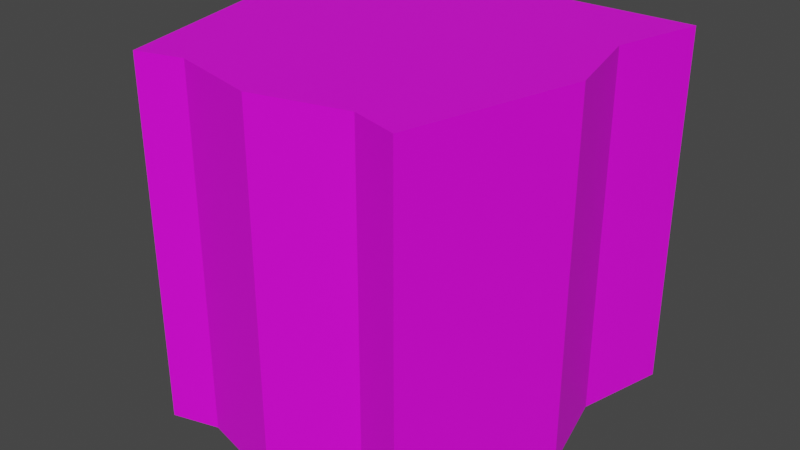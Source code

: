 # Source: tile_5.blend  (saved by Blender 2.82.7; exported with 4.5.12 LTS)
import bpy
from mathutils import Matrix  # noqa: F401  (used for matrix-valued properties, if any)

bpy.ops.wm.read_factory_settings(use_empty=True)
scene = bpy.context.scene
scene.name = 'Scene'

# ---- collections
col_collection = bpy.data.collections.new('Collection'); scene.collection.children.link(col_collection)

# ---- images (referenced by path relative to the original .blend; pixels are not part of the script)
import os
ASSET_DIR = os.environ.get("B2B_ASSET_DIR", "")  # directory of the original .blend (textures are referenced by path, not embedded)
HERE = os.path.dirname(os.path.abspath(__file__))  # packed textures are extracted next to this script under _unpacked/

def load_image(name, relpath, width, height, colorspace="sRGB"):
    """Load a texture the original file referenced (path relative to the .blend, or extracted next to this script)."""
    p = next((c for c in (os.path.join(HERE, relpath), os.path.join(ASSET_DIR, relpath)) if relpath and os.path.exists(c)), "")
    if p:
        img = bpy.data.images.load(p, check_existing=True)
        img.name = name
    else:  # same state as the original file: an image datablock whose file is absent (Cycles renders it pink)
        img = bpy.data.images.new(name, width, height)
        img.source = "FILE"
        img.filepath = "//" + (relpath or name)
    img.colorspace_settings.name = colorspace
    return img
img_test_ground_png = load_image('test_ground.png', 'test_ground.png', 1024, 1024, 'sRGB')

# ---- materials (node trees are filled in below, after node groups)
mat_full = bpy.data.materials.new('full')
mat_full.use_transparent_shadow = False
mat_white = bpy.data.materials.new('white')
mat_white.use_transparent_shadow = False

# ---- material node trees
mat_full.use_nodes = True; mat_full.node_tree.nodes.clear()
_N = mat_full.node_tree.nodes; _L = mat_full.node_tree.links
n0 = _N.new('ShaderNodeOutputMaterial'); n0.name = 'Material Output'; n0.location = (300, 300)
n1 = _N.new('ShaderNodeBsdfPrincipled'); n1.name = 'Principled BSDF'; n1.location = (10, 300)
n1.distribution = 'GGX'
n1.subsurface_method = 'BURLEY'
n1.inputs[3].default_value = 1.45
n1.inputs[27].default_value = (0.0, 0.0, 0.0, 1.0)
n1.inputs[28].default_value = 1.0
n2 = _N.new('ShaderNodeTexImage'); n2.name = 'Image Texture'; n2.location = (-280, 260)
n2.image = img_test_ground_png
_L.new(n1.outputs[0], n0.inputs[0])
_L.new(n2.outputs[0], n1.inputs[0])
n0.is_active_output = True
mat_white.use_nodes = True; mat_white.node_tree.nodes.clear()
_N = mat_white.node_tree.nodes; _L = mat_white.node_tree.links
n0 = _N.new('ShaderNodeOutputMaterial'); n0.name = 'Material Output'; n0.location = (300, 300)
n1 = _N.new('ShaderNodeBsdfPrincipled'); n1.name = 'Principled BSDF'; n1.location = (10, 300)
n1.distribution = 'GGX'
n1.subsurface_method = 'BURLEY'
n1.inputs[3].default_value = 1.45
n1.inputs[27].default_value = (0.0, 0.0, 0.0, 1.0)
n1.inputs[28].default_value = 1.0
_L.new(n1.outputs[0], n0.inputs[0])
n0.is_active_output = True

# ---- world
world_world = bpy.data.worlds.new('World'); scene.world = world_world
world_world.use_nodes = True; world_world.node_tree.nodes.clear()
_N = world_world.node_tree.nodes; _L = world_world.node_tree.links
n0 = _N.new('ShaderNodeOutputWorld'); n0.name = 'World Output'; n0.location = (300, 300)
n1 = _N.new('ShaderNodeBackground'); n1.name = 'Background'; n1.location = (10, 300)
n1.inputs[0].default_value = (0.05088, 0.05088, 0.05088, 1.0)
_L.new(n1.outputs[0], n0.inputs[0])
n0.is_active_output = True
world_world.color = (0.05088, 0.05088, 0.05088)
world_world.use_sun_shadow = False
world_world.sun_shadow_jitter_overblur = 0.0

# ---- meshes
me_cube_025 = bpy.data.meshes.new('Cube.025')
me_cube_025.from_pydata([(0.7582, 0.9493, 1.0), (0.7582, 0.9493, -1.0), (1.0, -1.0, 1.0), (1.0, -1.0, -1.0), (-0.7582, 0.9493, 1.0), (-0.7582, 0.9493, -1.0), (-1.0, -1.0, 1.0), (-1.0, -1.0, -1.0), (0.0, 1.0, -1.0), (0.0, -1.0, 1.0), (0.0, -1.0, -1.0), (0.0, 1.0, 1.0), (0.5, -1.0, -1.0), (0.5, 0.8755, 1.0), (0.5, 0.8755, -1.0), (0.5, -1.0, 1.0), (-0.5, 0.8755, -1.0), (-0.5, -1.0, 1.0), (-0.5, -1.0, -1.0), (-0.5, 0.8755, 1.0), (-1.0, 0.0, -1.0), (1.0, 0.0, 1.0), (-1.0, 0.0, 1.0), (1.0, 0.0, -1.0), (0.0, 0.0, -1.0), (0.0, 0.0, 1.0), (0.5, -0.06223, 1.0), (0.5, -0.06223, -1.0), (-0.5, -0.06223, -1.0), (-0.5, -0.06223, 1.0), (-0.8723, 0.5, 1.0), (0.8723, 0.5, -1.0), (-0.8723, 0.5, -1.0), (0.8723, 0.5, 1.0), (0.0, 0.5, -1.0), (0.0, 0.5, 1.0), (0.5, 0.4067, 1.0), (0.5, 0.4067, -1.0), (-0.5, 0.4067, -1.0), (-0.5, 0.4067, 1.0), (-0.8723, -0.5, -1.0), (0.8723, -0.5, 1.0), (0.0, -0.5, -1.0), (0.0, -0.5, 1.0), (0.5, -0.5311, 1.0), (0.5, -0.5311, -1.0), (-0.5, -0.5311, -1.0), (-0.5, -0.5311, 1.0), (-0.8723, -0.5, 1.0), (0.8723, -0.5, -1.0), (0.7582, 0.9493, 0.0), (-0.9977, -1.0, 0.0), (1.0, -1.0, 0.0), (-0.756, 0.9493, 0.0), (0.0, 1.0, 0.0), (0.0, -1.0, 0.0), (0.5, -1.0, 0.0), (0.5, 0.8755, 0.0), (-0.5, 0.8755, 0.0), (-0.5, -1.0, 0.0), (1.0, 0.0, 0.0), (-0.9977, -7.38e-10, 0.0), (0.8723, 0.5, 0.0), (-0.8701, 0.5, 0.0), (-0.8701, -0.5, 0.0), (0.8723, -0.5, 0.0)], [], [(47, 48, 6, 17), (59, 17, 6, 51), (63, 30, 4, 53), (45, 49, 3, 12), (65, 41, 2, 52), (57, 13, 0, 50), (58, 19, 11, 54), (46, 42, 10, 18), (56, 15, 9, 55), (44, 43, 9, 15), (41, 44, 15, 2), (52, 2, 15, 56), (54, 11, 13, 57), (42, 45, 12, 10), (40, 46, 18, 7), (53, 4, 19, 58), (55, 9, 17, 59), (43, 47, 17, 9), (35, 39, 29, 25), (32, 38, 28, 20), (34, 37, 27, 24), (33, 36, 26, 21), (36, 35, 25, 26), (38, 34, 24, 28), (62, 33, 21, 60), (37, 31, 23, 27), (64, 48, 22, 61), (39, 30, 22, 29), (19, 4, 30, 39), (14, 1, 31, 37), (50, 0, 33, 62), (16, 8, 34, 38), (13, 11, 35, 36), (0, 13, 36, 33), (8, 14, 37, 34), (5, 16, 38, 32), (11, 19, 39, 35), (61, 22, 30, 63), (51, 6, 48, 64), (25, 29, 47, 43), (20, 28, 46, 40), (24, 27, 45, 42), (21, 26, 44, 41), (26, 25, 43, 44), (28, 24, 42, 46), (60, 21, 41, 65), (27, 23, 49, 45), (29, 22, 48, 47), (23, 60, 65, 49), (7, 51, 64, 40), (20, 61, 63, 32), (1, 50, 62, 31), (40, 64, 61, 20), (31, 62, 60, 23), (10, 55, 59, 18), (5, 53, 58, 16), (8, 54, 57, 14), (3, 52, 56, 12), (12, 56, 55, 10), (16, 58, 54, 8), (14, 57, 50, 1), (49, 65, 52, 3), (32, 63, 53, 5), (18, 59, 51, 7)])
_uv = me_cube_025.uv_layers.new(name='UVMap')
_uv.uv.foreach_set('vector', [0.3285, 0.5915, 0.391, 0.5915, 0.391, 0.654, 0.3285, 0.654, 0.8492, 0.8357, 0.9474, 0.8357, 0.9474, 0.8848, 0.8492, 0.8848, 0.8492, 0.2465, 0.9474, 0.2465, 0.9474, 0.2956, 0.8492, 0.2956, 0.7019, 0.6393, 0.751, 0.6393, 0.751, 0.6884, 0.7019, 0.6884, 0.8492, 0.6393, 0.9474, 0.6393, 0.9474, 0.6884, 0.8492, 0.6884, 0.8492, 0.4429, 0.9474, 0.4429, 0.9474, 0.492, 0.8492, 0.492, 0.8492, 0.3447, 0.9474, 0.3447, 0.9474, 0.3938, 0.8492, 0.3938, 0.6037, 0.6393, 0.6528, 0.6393, 0.6528, 0.6884, 0.6037, 0.6884, 0.8492, 0.7375, 0.9474, 0.7375, 0.9474, 0.7866, 0.8492, 0.7866, 0.2035, 0.5915, 0.266, 0.5915, 0.266, 0.654, 0.2035, 0.654, 0.141, 0.5915, 0.2035, 0.5915, 0.2035, 0.654, 0.141, 0.654, 0.8492, 0.6884, 0.9474, 0.6884, 0.9474, 0.7375, 0.8492, 0.7375, 0.8492, 0.3938, 0.9474, 0.3938, 0.9474, 0.4429, 0.8492, 0.4429, 0.6528, 0.6393, 0.7019, 0.6393, 0.7019, 0.6884, 0.6528, 0.6884, 0.5546, 0.6393, 0.6037, 0.6393, 0.6037, 0.6884, 0.5546, 0.6884, 0.8492, 0.2956, 0.9474, 0.2956, 0.9474, 0.3447, 0.8492, 0.3447, 0.8492, 0.7866, 0.9474, 0.7866, 0.9474, 0.8357, 0.8492, 0.8357, 0.266, 0.5915, 0.3285, 0.5915, 0.3285, 0.654, 0.266, 0.654, 0.2659, 0.4665, 0.3284, 0.4665, 0.3285, 0.529, 0.266, 0.529, 0.5546, 0.5411, 0.6037, 0.5411, 0.6037, 0.5902, 0.5546, 0.5902, 0.6528, 0.5411, 0.7019, 0.5411, 0.7019, 0.5902, 0.6528, 0.5902, 0.141, 0.4665, 0.2034, 0.4665, 0.2035, 0.529, 0.141, 0.529, 0.2034, 0.4665, 0.2659, 0.4665, 0.266, 0.529, 0.2035, 0.529, 0.6037, 0.5411, 0.6528, 0.5411, 0.6528, 0.5902, 0.6037, 0.5902, 0.8492, 0.5411, 0.9474, 0.5411, 0.9474, 0.5902, 0.8492, 0.5902, 0.7019, 0.5411, 0.751, 0.5411, 0.751, 0.5902, 0.7019, 0.5902, 0.8492, 0.1483, 0.9474, 0.1483, 0.9474, 0.1974, 0.8492, 0.1974, 0.3284, 0.4665, 0.391, 0.4665, 0.391, 0.529, 0.3285, 0.529, 0.3285, 0.404, 0.391, 0.404, 0.391, 0.4665, 0.3284, 0.4665, 0.7019, 0.492, 0.751, 0.492, 0.751, 0.5411, 0.7019, 0.5411, 0.8492, 0.492, 0.9474, 0.492, 0.9474, 0.5411, 0.8492, 0.5411, 0.6037, 0.492, 0.6528, 0.492, 0.6528, 0.5411, 0.6037, 0.5411, 0.2035, 0.404, 0.266, 0.404, 0.2659, 0.4665, 0.2034, 0.4665, 0.141, 0.404, 0.2035, 0.404, 0.2034, 0.4665, 0.141, 0.4665, 0.6528, 0.492, 0.7019, 0.492, 0.7019, 0.5411, 0.6528, 0.5411, 0.5546, 0.492, 0.6037, 0.492, 0.6037, 0.5411, 0.5546, 0.5411, 0.266, 0.404, 0.3285, 0.404, 0.3284, 0.4665, 0.2659, 0.4665, 0.8492, 0.1974, 0.9474, 0.1974, 0.9474, 0.2465, 0.8492, 0.2465, 0.8492, 0.0992, 0.9474, 0.0992, 0.9474, 0.1483, 0.8492, 0.1483, 0.266, 0.529, 0.3285, 0.529, 0.3285, 0.5915, 0.266, 0.5915, 0.5546, 0.5902, 0.6037, 0.5902, 0.6037, 0.6393, 0.5546, 0.6393, 0.6528, 0.5902, 0.7019, 0.5902, 0.7019, 0.6393, 0.6528, 0.6393, 0.141, 0.529, 0.2035, 0.529, 0.2035, 0.5915, 0.141, 0.5915, 0.2035, 0.529, 0.266, 0.529, 0.266, 0.5915, 0.2035, 0.5915, 0.6037, 0.5902, 0.6528, 0.5902, 0.6528, 0.6393, 0.6037, 0.6393, 0.8492, 0.5902, 0.9474, 0.5902, 0.9474, 0.6393, 0.8492, 0.6393, 0.7019, 0.5902, 0.751, 0.5902, 0.751, 0.6393, 0.7019, 0.6393, 0.3285, 0.529, 0.391, 0.529, 0.391, 0.5915, 0.3285, 0.5915, 0.751, 0.5902, 0.8492, 0.5902, 0.8492, 0.6393, 0.751, 0.6393, 0.751, 0.0992, 0.8492, 0.0992, 0.8492, 0.1483, 0.751, 0.1483, 0.751, 0.1974, 0.8492, 0.1974, 0.8492, 0.2465, 0.751, 0.2465, 0.751, 0.492, 0.8492, 0.492, 0.8492, 0.5411, 0.751, 0.5411, 0.751, 0.1483, 0.8492, 0.1483, 0.8492, 0.1974, 0.751, 0.1974, 0.751, 0.5411, 0.8492, 0.5411, 0.8492, 0.5902, 0.751, 0.5902, 0.751, 0.7866, 0.8492, 0.7866, 0.8492, 0.8357, 0.751, 0.8357, 0.751, 0.2956, 0.8492, 0.2956, 0.8492, 0.3447, 0.751, 0.3447, 0.751, 0.3938, 0.8492, 0.3938, 0.8492, 0.4429, 0.751, 0.4429, 0.751, 0.6884, 0.8492, 0.6884, 0.8492, 0.7375, 0.751, 0.7375, 0.751, 0.7375, 0.8492, 0.7375, 0.8492, 0.7866, 0.751, 0.7866, 0.751, 0.3447, 0.8492, 0.3447, 0.8492, 0.3938, 0.751, 0.3938, 0.751, 0.4429, 0.8492, 0.4429, 0.8492, 0.492, 0.751, 0.492, 0.751, 0.6393, 0.8492, 0.6393, 0.8492, 0.6884, 0.751, 0.6884, 0.751, 0.2465, 0.8492, 0.2465, 0.8492, 0.2956, 0.751, 0.2956, 0.751, 0.8357, 0.8492, 0.8357, 0.8492, 0.8848, 0.751, 0.8848])
me_cube_025.materials.append(mat_full)
me_cube_025.materials.append(mat_white)
me_cube_025.use_remesh_preserve_volume = False
me_cube_025.use_remesh_preserve_attributes = False
me_cube_025.use_mirror_vertex_groups = False
me_cube_025.update()

# ---- objects
ob_cube_021 = bpy.data.objects.new('Cube.021', me_cube_025)

# ---- transforms, parenting, visibility, modifiers, constraints
ob_cube_021.location = (0.0, 0.0, 0.0)
ob_cube_021.rotation_euler = (0.0, -0.0, 3.142)
ob_cube_021.scale = (0.5, 0.5, 0.5)
ob_cube_021.lock_rotations_4d = False
ob_cube_021.empty_display_type = 'ARROWS'
ob_cube_021.lineart.crease_threshold = 0.0

# ---- collection membership
col_collection.objects.link(ob_cube_021)

# ---- scene / render settings (as saved in the file)
scene.frame_start = 1; scene.frame_end = 250; scene.frame_set(1)
scene.render.engine = 'BLENDER_EEVEE_NEXT'
scene.cycles.use_denoising = False
scene.cycles.samples = 128
scene.cycles.sampling_pattern = 'TABULATED_SOBOL'
scene.cycles.use_adaptive_sampling = False
scene.cycles.use_light_tree = False
scene.view_settings.view_transform = 'Filmic'
bpy.context.view_layer.update()

# ---- added for rendering (the .blend has no active camera and no usable light): camera, sun
cam_auto = bpy.data.cameras.new('AutoCamera')
cam_auto.lens = 50.0
cam_auto.sensor_width = 36.0
cam_auto.clip_end = 1000.0
ob_auto_camera = bpy.data.objects.new('AutoCamera', cam_auto)
scene.collection.objects.link(ob_auto_camera)
ob_auto_camera.location = (1.60254, -1.92304, 1.28203)
ob_auto_camera.rotation_euler = (1.09748, -7.21219e-08, 0.694738)
scene.camera = ob_auto_camera
light_auto_sun = bpy.data.lights.new('AutoSun', 'SUN')
light_auto_sun.energy = 3.0
light_auto_sun.angle = 0.0523599
ob_auto_sun = bpy.data.objects.new('AutoSun', light_auto_sun)
scene.collection.objects.link(ob_auto_sun)
ob_auto_sun.rotation_euler = (0.872665, 0.174533, 0.523599)
bpy.context.view_layer.update()
